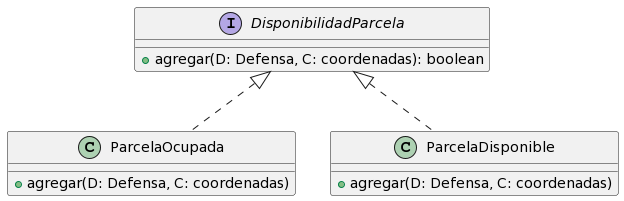

The diagram above was rendered by PlantUML. Its source (embedded in the PNG):
@startuml
interface DisponibilidadParcela {
+ agregar(D: Defensa, C: coordenadas): boolean
}

class ParcelaOcupada {
+ agregar(D: Defensa, C: coordenadas)
}

class ParcelaDisponible {
+ agregar(D: Defensa, C: coordenadas)
}

DisponibilidadParcela <|.. ParcelaOcupada
DisponibilidadParcela <|.. ParcelaDisponible
@enduml